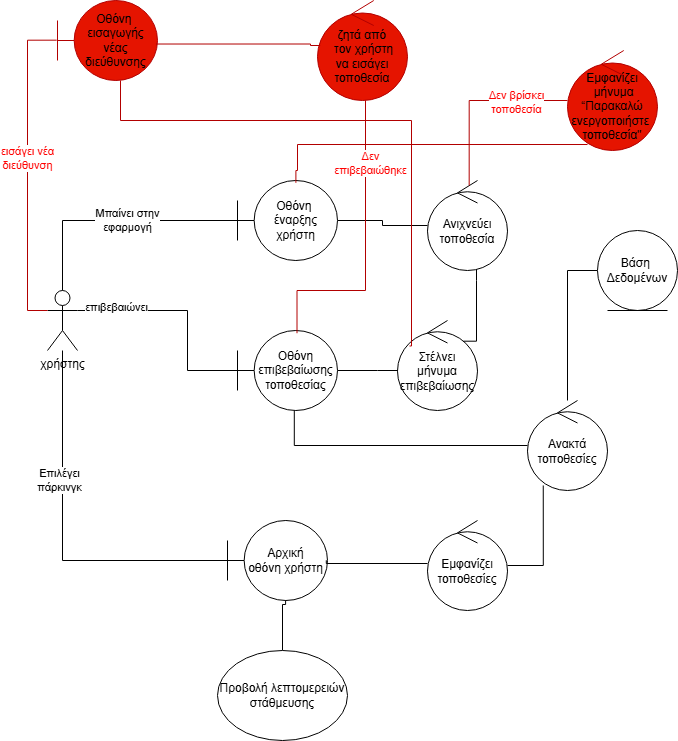

The diagram above was exported from draw.io. Its source (the exported page's mxGraphModel, read from the mxfile embedded in the PNG):
<mxGraphModel dx="1869" dy="1739" grid="1" gridSize="10" guides="1" tooltips="1" connect="1" arrows="1" fold="1" page="1" pageScale="1" pageWidth="827" pageHeight="1169" math="0" shadow="0">
  <root>
    <mxCell id="0" />
    <mxCell id="1" parent="0" />
    <mxCell id="-PBVqdAcYm9dAYb9nmh4-1" value="χρήστης" style="shape=umlActor;verticalLabelPosition=bottom;verticalAlign=top;html=1;" parent="1" vertex="1">
      <mxGeometry x="-50" y="130" width="30" height="60" as="geometry" />
    </mxCell>
    <mxCell id="-PBVqdAcYm9dAYb9nmh4-6" style="edgeStyle=orthogonalEdgeStyle;rounded=0;orthogonalLoop=1;jettySize=auto;html=1;endArrow=none;startFill=0;" parent="1" source="-PBVqdAcYm9dAYb9nmh4-2" target="-PBVqdAcYm9dAYb9nmh4-5" edge="1">
      <mxGeometry relative="1" as="geometry" />
    </mxCell>
    <mxCell id="-PBVqdAcYm9dAYb9nmh4-2" value="Οθόνη&amp;nbsp;&lt;div&gt;έναρξης χρήστη&lt;/div&gt;" style="shape=umlBoundary;whiteSpace=wrap;html=1;" parent="1" vertex="1">
      <mxGeometry x="140" y="20" width="100" height="80" as="geometry" />
    </mxCell>
    <mxCell id="-PBVqdAcYm9dAYb9nmh4-4" style="edgeStyle=orthogonalEdgeStyle;rounded=0;orthogonalLoop=1;jettySize=auto;html=1;entryX=0.5;entryY=0;entryDx=0;entryDy=0;entryPerimeter=0;endArrow=none;startFill=0;" parent="1" source="-PBVqdAcYm9dAYb9nmh4-2" target="-PBVqdAcYm9dAYb9nmh4-1" edge="1">
      <mxGeometry relative="1" as="geometry" />
    </mxCell>
    <mxCell id="-PBVqdAcYm9dAYb9nmh4-21" value="Μπαίνει στην&lt;div&gt;εφαρμογή&lt;/div&gt;" style="edgeLabel;html=1;align=center;verticalAlign=middle;resizable=0;points=[];" parent="-PBVqdAcYm9dAYb9nmh4-4" vertex="1" connectable="0">
      <mxGeometry x="-0.0921" y="-1" relative="1" as="geometry">
        <mxPoint as="offset" />
      </mxGeometry>
    </mxCell>
    <mxCell id="-PBVqdAcYm9dAYb9nmh4-5" value="Ανιχνεύει τοποθεσία" style="ellipse;shape=umlControl;whiteSpace=wrap;html=1;" parent="1" vertex="1">
      <mxGeometry x="330" y="20" width="80" height="90" as="geometry" />
    </mxCell>
    <mxCell id="QSODLaGgmK56t0794RPG-24" style="edgeStyle=orthogonalEdgeStyle;rounded=0;orthogonalLoop=1;jettySize=auto;html=1;endArrow=none;startFill=0;" parent="1" source="-PBVqdAcYm9dAYb9nmh4-7" target="QSODLaGgmK56t0794RPG-22" edge="1">
      <mxGeometry relative="1" as="geometry">
        <Array as="points">
          <mxPoint x="280" y="210" />
          <mxPoint x="280" y="210" />
        </Array>
      </mxGeometry>
    </mxCell>
    <mxCell id="-PBVqdAcYm9dAYb9nmh4-7" value="Οθόνη επιβεβαίωσης τοποθεσίας" style="shape=umlBoundary;whiteSpace=wrap;html=1;" parent="1" vertex="1">
      <mxGeometry x="140" y="170" width="100" height="80" as="geometry" />
    </mxCell>
    <mxCell id="-PBVqdAcYm9dAYb9nmh4-8" style="edgeStyle=orthogonalEdgeStyle;rounded=0;orthogonalLoop=1;jettySize=auto;html=1;entryX=1;entryY=0.3333333333333333;entryDx=0;entryDy=0;entryPerimeter=0;endArrow=none;startFill=0;" parent="1" source="-PBVqdAcYm9dAYb9nmh4-7" target="-PBVqdAcYm9dAYb9nmh4-1" edge="1">
      <mxGeometry relative="1" as="geometry">
        <Array as="points">
          <mxPoint x="90" y="210" />
          <mxPoint x="90" y="150" />
        </Array>
      </mxGeometry>
    </mxCell>
    <mxCell id="-PBVqdAcYm9dAYb9nmh4-22" value="επιβεβαιώνει" style="edgeLabel;html=1;align=center;verticalAlign=middle;resizable=0;points=[];" parent="-PBVqdAcYm9dAYb9nmh4-8" vertex="1" connectable="0">
      <mxGeometry x="0.6587" y="-4" relative="1" as="geometry">
        <mxPoint as="offset" />
      </mxGeometry>
    </mxCell>
    <mxCell id="-PBVqdAcYm9dAYb9nmh4-15" style="edgeStyle=orthogonalEdgeStyle;rounded=0;orthogonalLoop=1;jettySize=auto;html=1;entryX=0;entryY=0.5;entryDx=0;entryDy=0;startArrow=none;startFill=0;endArrow=none;" parent="1" source="-PBVqdAcYm9dAYb9nmh4-11" target="-PBVqdAcYm9dAYb9nmh4-14" edge="1">
      <mxGeometry relative="1" as="geometry" />
    </mxCell>
    <mxCell id="-PBVqdAcYm9dAYb9nmh4-11" value="Ανακτά τοποθεσίες" style="ellipse;shape=umlControl;whiteSpace=wrap;html=1;" parent="1" vertex="1">
      <mxGeometry x="430" y="240" width="80" height="90" as="geometry" />
    </mxCell>
    <mxCell id="-PBVqdAcYm9dAYb9nmh4-13" style="edgeStyle=orthogonalEdgeStyle;rounded=0;orthogonalLoop=1;jettySize=auto;html=1;entryX=0.568;entryY=1.002;entryDx=0;entryDy=0;entryPerimeter=0;endArrow=none;startFill=0;" parent="1" source="-PBVqdAcYm9dAYb9nmh4-11" target="-PBVqdAcYm9dAYb9nmh4-7" edge="1">
      <mxGeometry relative="1" as="geometry" />
    </mxCell>
    <mxCell id="-PBVqdAcYm9dAYb9nmh4-14" value="Βάση&amp;nbsp;&lt;div&gt;Δεδομένων&lt;/div&gt;" style="ellipse;shape=umlEntity;whiteSpace=wrap;html=1;" parent="1" vertex="1">
      <mxGeometry x="500" y="70" width="80" height="80" as="geometry" />
    </mxCell>
    <mxCell id="-PBVqdAcYm9dAYb9nmh4-17" style="edgeStyle=orthogonalEdgeStyle;rounded=0;orthogonalLoop=1;jettySize=auto;html=1;endArrow=none;startFill=0;" parent="1" source="-PBVqdAcYm9dAYb9nmh4-16" target="-PBVqdAcYm9dAYb9nmh4-1" edge="1">
      <mxGeometry relative="1" as="geometry" />
    </mxCell>
    <mxCell id="-PBVqdAcYm9dAYb9nmh4-24" value="Επιλέγει&lt;div&gt;πάρκινγκ&lt;/div&gt;" style="edgeLabel;html=1;align=center;verticalAlign=middle;resizable=0;points=[];" parent="-PBVqdAcYm9dAYb9nmh4-17" vertex="1" connectable="0">
      <mxGeometry x="0.3144" y="4" relative="1" as="geometry">
        <mxPoint as="offset" />
      </mxGeometry>
    </mxCell>
    <mxCell id="QSODLaGgmK56t0794RPG-2" style="edgeStyle=orthogonalEdgeStyle;rounded=0;orthogonalLoop=1;jettySize=auto;html=1;fillColor=#e51400;strokeColor=#000000;endArrow=none;startFill=0;exitX=0.581;exitY=0.945;exitDx=0;exitDy=0;exitPerimeter=0;" parent="1" source="-PBVqdAcYm9dAYb9nmh4-16" target="QSODLaGgmK56t0794RPG-1" edge="1">
      <mxGeometry relative="1" as="geometry">
        <Array as="points">
          <mxPoint x="188" y="444" />
          <mxPoint x="185" y="444" />
        </Array>
      </mxGeometry>
    </mxCell>
    <mxCell id="-PBVqdAcYm9dAYb9nmh4-16" value="Αρχική&lt;div&gt;οθόνη χρήστη&lt;/div&gt;" style="shape=umlBoundary;whiteSpace=wrap;html=1;" parent="1" vertex="1">
      <mxGeometry x="130" y="360" width="100" height="80" as="geometry" />
    </mxCell>
    <mxCell id="QSODLaGgmK56t0794RPG-1" value="Προβολή λεπτομερειών στάθμευσης" style="ellipse;whiteSpace=wrap;html=1;" parent="1" vertex="1">
      <mxGeometry x="120" y="490" width="130" height="90" as="geometry" />
    </mxCell>
    <mxCell id="QSODLaGgmK56t0794RPG-5" value="Εμφανίζει&lt;div&gt;&amp;nbsp;μήνυμα “Παρακαλώ ενεργοποιήστε&amp;nbsp;&lt;div&gt;τοποθεσία&quot;&lt;/div&gt;&lt;/div&gt;" style="ellipse;shape=umlControl;whiteSpace=wrap;html=1;fillColor=#e51400;strokeColor=#B20000;fontColor=#000000;" parent="1" vertex="1">
      <mxGeometry x="470" y="-110" width="90" height="100" as="geometry" />
    </mxCell>
    <mxCell id="QSODLaGgmK56t0794RPG-8" style="edgeStyle=orthogonalEdgeStyle;rounded=0;orthogonalLoop=1;jettySize=auto;html=1;entryX=0.521;entryY=0.055;entryDx=0;entryDy=0;entryPerimeter=0;endArrow=none;startFill=0;fillColor=#e51400;strokeColor=#B20000;" parent="1" source="QSODLaGgmK56t0794RPG-5" target="-PBVqdAcYm9dAYb9nmh4-5" edge="1">
      <mxGeometry relative="1" as="geometry" />
    </mxCell>
    <mxCell id="QSODLaGgmK56t0794RPG-9" value="&lt;font style=&quot;color: rgb(255, 0, 0);&quot;&gt;&lt;font style=&quot;color: rgb(255, 0, 0);&quot;&gt;Δεν β&lt;/font&gt;ρίσκει&lt;/font&gt;&lt;div&gt;&lt;font style=&quot;color: rgb(255, 0, 0);&quot;&gt;τοποθεσία&lt;/font&gt;&lt;/div&gt;" style="edgeLabel;html=1;align=center;verticalAlign=middle;resizable=0;points=[];" parent="QSODLaGgmK56t0794RPG-8" connectable="0" vertex="1">
      <mxGeometry x="-0.4376" y="1" relative="1" as="geometry">
        <mxPoint as="offset" />
      </mxGeometry>
    </mxCell>
    <mxCell id="QSODLaGgmK56t0794RPG-12" value="&lt;div&gt;ζητά από&lt;/div&gt;&lt;div&gt;&amp;nbsp;τον χρήστη&lt;/div&gt;&lt;div&gt;&amp;nbsp;να εισάγει&amp;nbsp;&lt;/div&gt;&lt;div&gt;τοποθεσία&lt;/div&gt;" style="ellipse;shape=umlControl;whiteSpace=wrap;html=1;fillColor=#e51400;strokeColor=#B20000;fontColor=#000000;" parent="1" vertex="1">
      <mxGeometry x="220" y="-160" width="90" height="100" as="geometry" />
    </mxCell>
    <mxCell id="QSODLaGgmK56t0794RPG-13" style="edgeStyle=orthogonalEdgeStyle;rounded=0;orthogonalLoop=1;jettySize=auto;html=1;entryX=0.595;entryY=0.034;entryDx=0;entryDy=0;entryPerimeter=0;endArrow=none;startFill=0;fillColor=#e51400;strokeColor=#B20000;" parent="1" source="QSODLaGgmK56t0794RPG-12" target="-PBVqdAcYm9dAYb9nmh4-7" edge="1">
      <mxGeometry relative="1" as="geometry">
        <Array as="points">
          <mxPoint x="268" y="130" />
          <mxPoint x="200" y="130" />
        </Array>
      </mxGeometry>
    </mxCell>
    <mxCell id="QSODLaGgmK56t0794RPG-14" value="&lt;font style=&quot;color: rgb(255, 0, 0);&quot;&gt;Δεν&lt;/font&gt;&lt;div&gt;&lt;font style=&quot;color: rgb(255, 0, 0);&quot;&gt;επιβεβαιώθηκε&lt;/font&gt;&lt;/div&gt;" style="edgeLabel;html=1;align=center;verticalAlign=middle;resizable=0;points=[];" parent="QSODLaGgmK56t0794RPG-13" connectable="0" vertex="1">
      <mxGeometry x="-0.5776" y="4" relative="1" as="geometry">
        <mxPoint y="-1" as="offset" />
      </mxGeometry>
    </mxCell>
    <mxCell id="QSODLaGgmK56t0794RPG-19" value="Εμφανίζει τοποθεσίες" style="ellipse;shape=umlControl;whiteSpace=wrap;html=1;" parent="1" vertex="1">
      <mxGeometry x="330" y="360" width="80" height="90" as="geometry" />
    </mxCell>
    <mxCell id="QSODLaGgmK56t0794RPG-20" style="edgeStyle=orthogonalEdgeStyle;rounded=0;orthogonalLoop=1;jettySize=auto;html=1;entryX=0.988;entryY=0.497;entryDx=0;entryDy=0;entryPerimeter=0;endArrow=none;startFill=0;" parent="1" source="QSODLaGgmK56t0794RPG-19" target="-PBVqdAcYm9dAYb9nmh4-16" edge="1">
      <mxGeometry relative="1" as="geometry">
        <Array as="points">
          <mxPoint x="229" y="403" />
        </Array>
      </mxGeometry>
    </mxCell>
    <mxCell id="QSODLaGgmK56t0794RPG-21" style="edgeStyle=orthogonalEdgeStyle;rounded=0;orthogonalLoop=1;jettySize=auto;html=1;entryX=0.197;entryY=0.944;entryDx=0;entryDy=0;entryPerimeter=0;endArrow=none;startFill=0;" parent="1" source="QSODLaGgmK56t0794RPG-19" target="-PBVqdAcYm9dAYb9nmh4-11" edge="1">
      <mxGeometry relative="1" as="geometry" />
    </mxCell>
    <mxCell id="QSODLaGgmK56t0794RPG-22" value="Στέλνει&lt;div&gt;μήνυμα&lt;/div&gt;&lt;div&gt;επιβεβαίωσης&lt;/div&gt;" style="ellipse;shape=umlControl;whiteSpace=wrap;html=1;" parent="1" vertex="1">
      <mxGeometry x="300" y="160" width="80" height="90" as="geometry" />
    </mxCell>
    <mxCell id="QSODLaGgmK56t0794RPG-23" style="edgeStyle=orthogonalEdgeStyle;rounded=0;orthogonalLoop=1;jettySize=auto;html=1;entryX=0.822;entryY=0.23;entryDx=0;entryDy=0;entryPerimeter=0;endArrow=none;startFill=0;" parent="1" source="-PBVqdAcYm9dAYb9nmh4-5" target="QSODLaGgmK56t0794RPG-22" edge="1">
      <mxGeometry relative="1" as="geometry">
        <Array as="points">
          <mxPoint x="379" y="120" />
          <mxPoint x="379" y="120" />
        </Array>
      </mxGeometry>
    </mxCell>
    <mxCell id="RucE4IONpphcpuAYkhcX-1" value="Οθόνη&amp;nbsp;&lt;div&gt;εισαγωγής νέας&lt;/div&gt;&lt;div&gt;διεύθυνσης&lt;/div&gt;" style="shape=umlBoundary;whiteSpace=wrap;html=1;fillColor=#e51400;fontColor=#000000;strokeColor=#B20000;" parent="1" vertex="1">
      <mxGeometry x="-40" y="-160" width="100" height="80" as="geometry" />
    </mxCell>
    <mxCell id="RucE4IONpphcpuAYkhcX-2" style="edgeStyle=orthogonalEdgeStyle;rounded=0;orthogonalLoop=1;jettySize=auto;html=1;entryX=0.984;entryY=0.544;entryDx=0;entryDy=0;entryPerimeter=0;endArrow=none;startFill=0;fillColor=#e51400;strokeColor=#B20000;exitX=0.03;exitY=0.45;exitDx=0;exitDy=0;exitPerimeter=0;" parent="1" source="QSODLaGgmK56t0794RPG-12" target="RucE4IONpphcpuAYkhcX-1" edge="1">
      <mxGeometry relative="1" as="geometry">
        <Array as="points">
          <mxPoint x="213" y="-116" />
        </Array>
      </mxGeometry>
    </mxCell>
    <mxCell id="RucE4IONpphcpuAYkhcX-4" style="edgeStyle=orthogonalEdgeStyle;rounded=0;orthogonalLoop=1;jettySize=auto;html=1;entryX=0;entryY=0.3333333333333333;entryDx=0;entryDy=0;entryPerimeter=0;exitX=-0.008;exitY=0.496;exitDx=0;exitDy=0;exitPerimeter=0;fillColor=#e51400;strokeColor=#B20000;endArrow=none;startFill=0;" parent="1" source="RucE4IONpphcpuAYkhcX-1" target="-PBVqdAcYm9dAYb9nmh4-1" edge="1">
      <mxGeometry relative="1" as="geometry" />
    </mxCell>
    <mxCell id="RucE4IONpphcpuAYkhcX-5" value="&lt;div&gt;&lt;font style=&quot;color: rgb(255, 0, 0);&quot;&gt;εισάγει νέα&lt;/font&gt;&lt;/div&gt;&lt;div&gt;&lt;font style=&quot;color: rgb(255, 0, 0);&quot;&gt;διεύθυνση&lt;/font&gt;&lt;/div&gt;" style="edgeLabel;html=1;align=center;verticalAlign=middle;resizable=0;points=[];" parent="RucE4IONpphcpuAYkhcX-4" connectable="0" vertex="1">
      <mxGeometry x="-0.082" y="-1" relative="1" as="geometry">
        <mxPoint as="offset" />
      </mxGeometry>
    </mxCell>
    <mxCell id="RucE4IONpphcpuAYkhcX-6" style="edgeStyle=orthogonalEdgeStyle;rounded=0;orthogonalLoop=1;jettySize=auto;html=1;entryX=0.15;entryY=0.283;entryDx=0;entryDy=0;entryPerimeter=0;fillColor=#e51400;strokeColor=#B20000;endArrow=none;startFill=0;" parent="1" source="RucE4IONpphcpuAYkhcX-1" target="QSODLaGgmK56t0794RPG-22" edge="1">
      <mxGeometry relative="1" as="geometry">
        <Array as="points">
          <mxPoint x="23" y="-40" />
          <mxPoint x="314" y="-40" />
        </Array>
      </mxGeometry>
    </mxCell>
    <mxCell id="aaMlpX9-CQc6A5HoCHb9-1" style="edgeStyle=orthogonalEdgeStyle;rounded=0;orthogonalLoop=1;jettySize=auto;html=1;entryX=0.584;entryY=0.029;entryDx=0;entryDy=0;entryPerimeter=0;fillColor=#e51400;strokeColor=#B20000;endArrow=none;startFill=0;" parent="1" target="-PBVqdAcYm9dAYb9nmh4-2" edge="1">
      <mxGeometry relative="1" as="geometry">
        <Array as="points">
          <mxPoint x="200" y="-16" />
          <mxPoint x="200" y="10" />
          <mxPoint x="198" y="10" />
        </Array>
        <mxPoint x="490" y="-16" as="sourcePoint" />
        <mxPoint x="801" y="250" as="targetPoint" />
      </mxGeometry>
    </mxCell>
  </root>
</mxGraphModel>